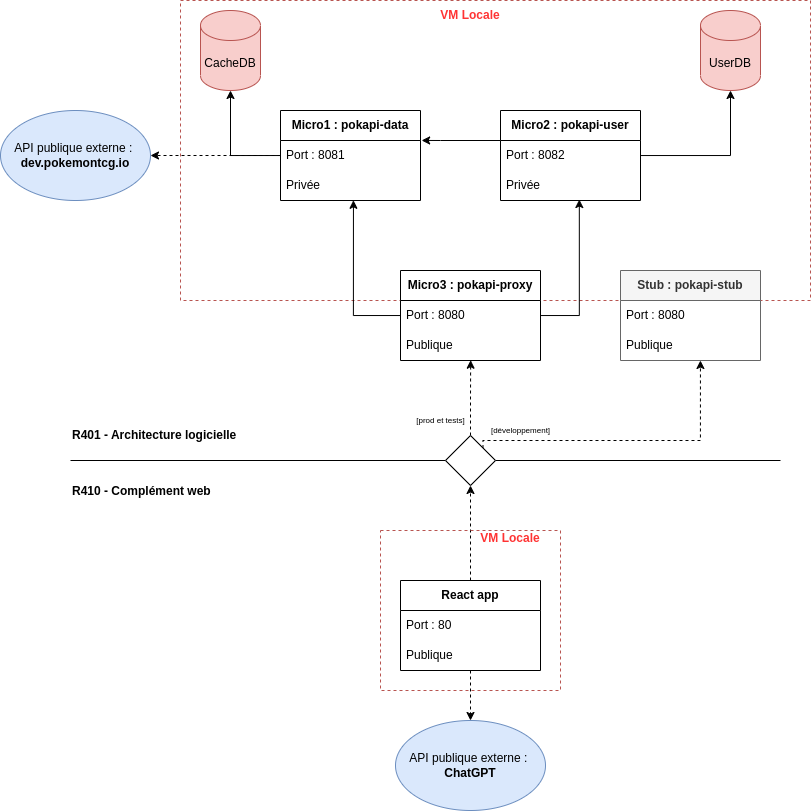

The diagram above was exported from draw.io. Its source (the exported page's mxGraphModel, read from the mxfile embedded in the PNG):
<mxGraphModel dx="1816" dy="670" grid="1" gridSize="10" guides="1" tooltips="1" connect="1" arrows="1" fold="1" page="1" pageScale="1" pageWidth="827" pageHeight="1169" math="0" shadow="0">
  <root>
    <mxCell id="0" />
    <mxCell id="1" parent="0" />
    <mxCell id="MNQDJvNVSztSQd1dMYfK-7" value="" style="group" parent="1" vertex="1" connectable="0">
      <mxGeometry x="160" y="20" width="630" height="300" as="geometry" />
    </mxCell>
    <mxCell id="MNQDJvNVSztSQd1dMYfK-4" value="" style="rounded=0;whiteSpace=wrap;html=1;dashed=1;perimeterSpacing=0;fillColor=none;strokeColor=#b85450;" parent="MNQDJvNVSztSQd1dMYfK-7" vertex="1">
      <mxGeometry width="630" height="300" as="geometry" />
    </mxCell>
    <mxCell id="MNQDJvNVSztSQd1dMYfK-6" value="&lt;b&gt;VM Locale&lt;/b&gt;" style="text;html=1;strokeColor=none;fillColor=none;align=center;verticalAlign=middle;whiteSpace=wrap;rounded=0;fontColor=#FF3333;" parent="MNQDJvNVSztSQd1dMYfK-7" vertex="1">
      <mxGeometry x="245" width="90" height="30" as="geometry" />
    </mxCell>
    <mxCell id="kWLSyBa7b6OA29GQqU44-12" value="UserDB" style="shape=cylinder3;whiteSpace=wrap;html=1;boundedLbl=1;backgroundOutline=1;size=15;fillColor=#f8cecc;strokeColor=#b85450;" parent="1" vertex="1">
      <mxGeometry x="680" y="30" width="60" height="80" as="geometry" />
    </mxCell>
    <mxCell id="kWLSyBa7b6OA29GQqU44-14" value="CacheDB" style="shape=cylinder3;whiteSpace=wrap;html=1;boundedLbl=1;backgroundOutline=1;size=15;fillColor=#f8cecc;strokeColor=#b85450;" parent="1" vertex="1">
      <mxGeometry x="180" y="30" width="60" height="80" as="geometry" />
    </mxCell>
    <mxCell id="kWLSyBa7b6OA29GQqU44-16" value="R401 - Architecture logicielle" style="text;html=1;strokeColor=none;fillColor=none;align=left;verticalAlign=middle;whiteSpace=wrap;rounded=0;fontStyle=1" parent="1" vertex="1">
      <mxGeometry x="50" y="440" width="200" height="30" as="geometry" />
    </mxCell>
    <mxCell id="kWLSyBa7b6OA29GQqU44-17" value="R410 - Complément web" style="text;html=1;strokeColor=none;fillColor=none;align=left;verticalAlign=middle;whiteSpace=wrap;rounded=0;fontStyle=1" parent="1" vertex="1">
      <mxGeometry x="50" y="496" width="200" height="30" as="geometry" />
    </mxCell>
    <mxCell id="fOnuyFW5hcLxaHzOQ1E5-2" value="API publique externe :&amp;nbsp;&lt;br&gt;&lt;b&gt;dev.pokemontcg.io&lt;/b&gt;" style="ellipse;whiteSpace=wrap;html=1;fillColor=#dae8fc;strokeColor=#6c8ebf;" parent="1" vertex="1">
      <mxGeometry x="-20" y="130" width="150" height="90" as="geometry" />
    </mxCell>
    <mxCell id="fOnuyFW5hcLxaHzOQ1E5-7" style="edgeStyle=orthogonalEdgeStyle;rounded=0;orthogonalLoop=1;jettySize=auto;html=1;dashed=1;" parent="1" source="fOnuyFW5hcLxaHzOQ1E5-3" target="fOnuyFW5hcLxaHzOQ1E5-2" edge="1">
      <mxGeometry relative="1" as="geometry" />
    </mxCell>
    <mxCell id="fOnuyFW5hcLxaHzOQ1E5-8" style="edgeStyle=orthogonalEdgeStyle;rounded=0;orthogonalLoop=1;jettySize=auto;html=1;" parent="1" source="fOnuyFW5hcLxaHzOQ1E5-3" target="kWLSyBa7b6OA29GQqU44-14" edge="1">
      <mxGeometry relative="1" as="geometry" />
    </mxCell>
    <mxCell id="fOnuyFW5hcLxaHzOQ1E5-3" value="&lt;b&gt;Micro1 : pokapi-data&lt;/b&gt;" style="swimlane;fontStyle=0;childLayout=stackLayout;horizontal=1;startSize=30;horizontalStack=0;resizeParent=1;resizeParentMax=0;resizeLast=0;collapsible=1;marginBottom=0;whiteSpace=wrap;html=1;" parent="1" vertex="1">
      <mxGeometry x="260" y="130" width="140" height="90" as="geometry">
        <mxRectangle x="270" y="90" width="160" height="30" as="alternateBounds" />
      </mxGeometry>
    </mxCell>
    <mxCell id="fOnuyFW5hcLxaHzOQ1E5-4" value="Port : 8081" style="text;strokeColor=none;fillColor=none;align=left;verticalAlign=middle;spacingLeft=4;spacingRight=4;overflow=hidden;points=[[0,0.5],[1,0.5]];portConstraint=eastwest;rotatable=0;whiteSpace=wrap;html=1;" parent="fOnuyFW5hcLxaHzOQ1E5-3" vertex="1">
      <mxGeometry y="30" width="140" height="30" as="geometry" />
    </mxCell>
    <mxCell id="fOnuyFW5hcLxaHzOQ1E5-18" value="Privée" style="text;strokeColor=none;fillColor=none;align=left;verticalAlign=middle;spacingLeft=4;spacingRight=4;overflow=hidden;points=[[0,0.5],[1,0.5]];portConstraint=eastwest;rotatable=0;whiteSpace=wrap;html=1;" parent="fOnuyFW5hcLxaHzOQ1E5-3" vertex="1">
      <mxGeometry y="60" width="140" height="30" as="geometry" />
    </mxCell>
    <mxCell id="fOnuyFW5hcLxaHzOQ1E5-13" style="edgeStyle=orthogonalEdgeStyle;rounded=0;orthogonalLoop=1;jettySize=auto;html=1;" parent="1" source="fOnuyFW5hcLxaHzOQ1E5-9" target="kWLSyBa7b6OA29GQqU44-12" edge="1">
      <mxGeometry relative="1" as="geometry" />
    </mxCell>
    <mxCell id="fOnuyFW5hcLxaHzOQ1E5-14" style="edgeStyle=orthogonalEdgeStyle;rounded=0;orthogonalLoop=1;jettySize=auto;html=1;entryX=1.008;entryY=-0.002;entryDx=0;entryDy=0;entryPerimeter=0;" parent="1" source="fOnuyFW5hcLxaHzOQ1E5-9" target="fOnuyFW5hcLxaHzOQ1E5-4" edge="1">
      <mxGeometry relative="1" as="geometry">
        <mxPoint x="410" y="160" as="targetPoint" />
        <Array as="points">
          <mxPoint x="420" y="160" />
          <mxPoint x="420" y="160" />
        </Array>
      </mxGeometry>
    </mxCell>
    <mxCell id="fOnuyFW5hcLxaHzOQ1E5-9" value="&lt;b&gt;Micro2 : pokapi-user&lt;/b&gt;" style="swimlane;fontStyle=0;childLayout=stackLayout;horizontal=1;startSize=30;horizontalStack=0;resizeParent=1;resizeParentMax=0;resizeLast=0;collapsible=1;marginBottom=0;whiteSpace=wrap;html=1;" parent="1" vertex="1">
      <mxGeometry x="480" y="130" width="140" height="90" as="geometry">
        <mxRectangle x="270" y="90" width="160" height="30" as="alternateBounds" />
      </mxGeometry>
    </mxCell>
    <mxCell id="fOnuyFW5hcLxaHzOQ1E5-10" value="Port : 8082" style="text;strokeColor=none;fillColor=none;align=left;verticalAlign=middle;spacingLeft=4;spacingRight=4;overflow=hidden;points=[[0,0.5],[1,0.5]];portConstraint=eastwest;rotatable=0;whiteSpace=wrap;html=1;" parent="fOnuyFW5hcLxaHzOQ1E5-9" vertex="1">
      <mxGeometry y="30" width="140" height="30" as="geometry" />
    </mxCell>
    <mxCell id="fOnuyFW5hcLxaHzOQ1E5-19" value="Privée" style="text;strokeColor=none;fillColor=none;align=left;verticalAlign=middle;spacingLeft=4;spacingRight=4;overflow=hidden;points=[[0,0.5],[1,0.5]];portConstraint=eastwest;rotatable=0;whiteSpace=wrap;html=1;" parent="fOnuyFW5hcLxaHzOQ1E5-9" vertex="1">
      <mxGeometry y="60" width="140" height="30" as="geometry" />
    </mxCell>
    <mxCell id="fOnuyFW5hcLxaHzOQ1E5-15" value="&lt;b&gt;Micro3 : pokapi-proxy&lt;/b&gt;" style="swimlane;fontStyle=0;childLayout=stackLayout;horizontal=1;startSize=30;horizontalStack=0;resizeParent=1;resizeParentMax=0;resizeLast=0;collapsible=1;marginBottom=0;whiteSpace=wrap;html=1;" parent="1" vertex="1">
      <mxGeometry x="380" y="290" width="140" height="90" as="geometry">
        <mxRectangle x="270" y="90" width="160" height="30" as="alternateBounds" />
      </mxGeometry>
    </mxCell>
    <mxCell id="fOnuyFW5hcLxaHzOQ1E5-16" value="Port : 8080" style="text;strokeColor=none;fillColor=none;align=left;verticalAlign=middle;spacingLeft=4;spacingRight=4;overflow=hidden;points=[[0,0.5],[1,0.5]];portConstraint=eastwest;rotatable=0;whiteSpace=wrap;html=1;" parent="fOnuyFW5hcLxaHzOQ1E5-15" vertex="1">
      <mxGeometry y="30" width="140" height="30" as="geometry" />
    </mxCell>
    <mxCell id="fOnuyFW5hcLxaHzOQ1E5-17" value="Publique" style="text;strokeColor=none;fillColor=none;align=left;verticalAlign=middle;spacingLeft=4;spacingRight=4;overflow=hidden;points=[[0,0.5],[1,0.5]];portConstraint=eastwest;rotatable=0;whiteSpace=wrap;html=1;" parent="fOnuyFW5hcLxaHzOQ1E5-15" vertex="1">
      <mxGeometry y="60" width="140" height="30" as="geometry" />
    </mxCell>
    <mxCell id="fOnuyFW5hcLxaHzOQ1E5-21" style="edgeStyle=orthogonalEdgeStyle;rounded=0;orthogonalLoop=1;jettySize=auto;html=1;entryX=0.521;entryY=0.993;entryDx=0;entryDy=0;entryPerimeter=0;" parent="1" source="fOnuyFW5hcLxaHzOQ1E5-15" target="fOnuyFW5hcLxaHzOQ1E5-18" edge="1">
      <mxGeometry relative="1" as="geometry">
        <Array as="points">
          <mxPoint x="333" y="335" />
        </Array>
      </mxGeometry>
    </mxCell>
    <mxCell id="fOnuyFW5hcLxaHzOQ1E5-23" style="edgeStyle=orthogonalEdgeStyle;rounded=0;orthogonalLoop=1;jettySize=auto;html=1;entryX=0.563;entryY=0.967;entryDx=0;entryDy=0;entryPerimeter=0;" parent="1" source="fOnuyFW5hcLxaHzOQ1E5-15" target="fOnuyFW5hcLxaHzOQ1E5-19" edge="1">
      <mxGeometry relative="1" as="geometry">
        <Array as="points">
          <mxPoint x="559" y="335" />
        </Array>
      </mxGeometry>
    </mxCell>
    <mxCell id="fOnuyFW5hcLxaHzOQ1E5-25" value="" style="endArrow=none;html=1;rounded=0;" parent="1" source="MNQDJvNVSztSQd1dMYfK-1" edge="1">
      <mxGeometry width="50" height="50" relative="1" as="geometry">
        <mxPoint x="50" y="480" as="sourcePoint" />
        <mxPoint x="760" y="480" as="targetPoint" />
      </mxGeometry>
    </mxCell>
    <mxCell id="fOnuyFW5hcLxaHzOQ1E5-26" style="edgeStyle=orthogonalEdgeStyle;rounded=0;orthogonalLoop=1;jettySize=auto;html=1;entryX=0.501;entryY=0.991;entryDx=0;entryDy=0;entryPerimeter=0;dashed=1;exitX=0.5;exitY=0;exitDx=0;exitDy=0;" parent="1" source="MNQDJvNVSztSQd1dMYfK-1" target="fOnuyFW5hcLxaHzOQ1E5-17" edge="1">
      <mxGeometry relative="1" as="geometry">
        <mxPoint x="450" y="420" as="sourcePoint" />
      </mxGeometry>
    </mxCell>
    <mxCell id="fOnuyFW5hcLxaHzOQ1E5-31" style="edgeStyle=orthogonalEdgeStyle;rounded=0;orthogonalLoop=1;jettySize=auto;html=1;dashed=1;entryX=0.5;entryY=1;entryDx=0;entryDy=0;" parent="1" source="fOnuyFW5hcLxaHzOQ1E5-27" target="MNQDJvNVSztSQd1dMYfK-1" edge="1">
      <mxGeometry relative="1" as="geometry">
        <mxPoint x="450" y="510" as="targetPoint" />
      </mxGeometry>
    </mxCell>
    <mxCell id="fOnuyFW5hcLxaHzOQ1E5-34" style="edgeStyle=orthogonalEdgeStyle;rounded=0;orthogonalLoop=1;jettySize=auto;html=1;entryX=0.5;entryY=0;entryDx=0;entryDy=0;dashed=1;" parent="1" source="fOnuyFW5hcLxaHzOQ1E5-27" target="fOnuyFW5hcLxaHzOQ1E5-33" edge="1">
      <mxGeometry relative="1" as="geometry" />
    </mxCell>
    <mxCell id="fOnuyFW5hcLxaHzOQ1E5-27" value="&lt;b&gt;React app&lt;/b&gt;" style="swimlane;fontStyle=0;childLayout=stackLayout;horizontal=1;startSize=30;horizontalStack=0;resizeParent=1;resizeParentMax=0;resizeLast=0;collapsible=1;marginBottom=0;whiteSpace=wrap;html=1;" parent="1" vertex="1">
      <mxGeometry x="380" y="600" width="140" height="90" as="geometry" />
    </mxCell>
    <mxCell id="fOnuyFW5hcLxaHzOQ1E5-28" value="Port : 80" style="text;strokeColor=none;fillColor=none;align=left;verticalAlign=middle;spacingLeft=4;spacingRight=4;overflow=hidden;points=[[0,0.5],[1,0.5]];portConstraint=eastwest;rotatable=0;whiteSpace=wrap;html=1;" parent="fOnuyFW5hcLxaHzOQ1E5-27" vertex="1">
      <mxGeometry y="30" width="140" height="30" as="geometry" />
    </mxCell>
    <mxCell id="fOnuyFW5hcLxaHzOQ1E5-29" value="Publique" style="text;strokeColor=none;fillColor=none;align=left;verticalAlign=middle;spacingLeft=4;spacingRight=4;overflow=hidden;points=[[0,0.5],[1,0.5]];portConstraint=eastwest;rotatable=0;whiteSpace=wrap;html=1;" parent="fOnuyFW5hcLxaHzOQ1E5-27" vertex="1">
      <mxGeometry y="60" width="140" height="30" as="geometry" />
    </mxCell>
    <mxCell id="fOnuyFW5hcLxaHzOQ1E5-33" value="API publique externe :&amp;nbsp;&lt;br&gt;&lt;b&gt;ChatGPT&lt;/b&gt;" style="ellipse;whiteSpace=wrap;html=1;fillColor=#dae8fc;strokeColor=#6c8ebf;" parent="1" vertex="1">
      <mxGeometry x="375" y="740" width="150" height="90" as="geometry" />
    </mxCell>
    <mxCell id="fOnuyFW5hcLxaHzOQ1E5-35" value="&lt;b&gt;Stub : pokapi-stub&lt;/b&gt;" style="swimlane;fontStyle=0;childLayout=stackLayout;horizontal=1;startSize=30;horizontalStack=0;resizeParent=1;resizeParentMax=0;resizeLast=0;collapsible=1;marginBottom=0;whiteSpace=wrap;html=1;fillColor=#f5f5f5;fontColor=#333333;strokeColor=#666666;" parent="1" vertex="1">
      <mxGeometry x="600" y="290" width="140" height="90" as="geometry">
        <mxRectangle x="270" y="90" width="160" height="30" as="alternateBounds" />
      </mxGeometry>
    </mxCell>
    <mxCell id="fOnuyFW5hcLxaHzOQ1E5-36" value="Port : 8080" style="text;strokeColor=none;fillColor=none;align=left;verticalAlign=middle;spacingLeft=4;spacingRight=4;overflow=hidden;points=[[0,0.5],[1,0.5]];portConstraint=eastwest;rotatable=0;whiteSpace=wrap;html=1;" parent="fOnuyFW5hcLxaHzOQ1E5-35" vertex="1">
      <mxGeometry y="30" width="140" height="30" as="geometry" />
    </mxCell>
    <mxCell id="fOnuyFW5hcLxaHzOQ1E5-37" value="Publique" style="text;strokeColor=none;fillColor=none;align=left;verticalAlign=middle;spacingLeft=4;spacingRight=4;overflow=hidden;points=[[0,0.5],[1,0.5]];portConstraint=eastwest;rotatable=0;whiteSpace=wrap;html=1;" parent="fOnuyFW5hcLxaHzOQ1E5-35" vertex="1">
      <mxGeometry y="60" width="140" height="30" as="geometry" />
    </mxCell>
    <mxCell id="fOnuyFW5hcLxaHzOQ1E5-39" style="edgeStyle=orthogonalEdgeStyle;rounded=0;orthogonalLoop=1;jettySize=auto;html=1;entryX=0.571;entryY=1;entryDx=0;entryDy=0;entryPerimeter=0;dashed=1;exitX=1;exitY=0;exitDx=0;exitDy=0;" parent="1" source="MNQDJvNVSztSQd1dMYfK-1" target="fOnuyFW5hcLxaHzOQ1E5-37" edge="1">
      <mxGeometry relative="1" as="geometry">
        <mxPoint x="510" y="459.71" as="sourcePoint" />
        <mxPoint x="677.7" y="390.01000000000005" as="targetPoint" />
        <Array as="points">
          <mxPoint x="463" y="460" />
          <mxPoint x="680" y="460" />
        </Array>
      </mxGeometry>
    </mxCell>
    <mxCell id="fOnuyFW5hcLxaHzOQ1E5-40" value="[développement]" style="edgeLabel;html=1;align=center;verticalAlign=middle;resizable=0;points=[];fontSize=8;" parent="fOnuyFW5hcLxaHzOQ1E5-39" vertex="1" connectable="0">
      <mxGeometry x="-0.0715" y="-2" relative="1" as="geometry">
        <mxPoint x="-97" y="-12" as="offset" />
      </mxGeometry>
    </mxCell>
    <mxCell id="MNQDJvNVSztSQd1dMYfK-3" value="[prod et tests]" style="edgeLabel;html=1;align=center;verticalAlign=middle;resizable=0;points=[];fontSize=8;" parent="fOnuyFW5hcLxaHzOQ1E5-39" vertex="1" connectable="0">
      <mxGeometry x="-0.0715" y="-2" relative="1" as="geometry">
        <mxPoint x="-177" y="-22" as="offset" />
      </mxGeometry>
    </mxCell>
    <mxCell id="MNQDJvNVSztSQd1dMYfK-2" value="" style="endArrow=none;html=1;rounded=0;" parent="1" target="MNQDJvNVSztSQd1dMYfK-1" edge="1">
      <mxGeometry width="50" height="50" relative="1" as="geometry">
        <mxPoint x="50" y="480" as="sourcePoint" />
        <mxPoint x="760" y="480" as="targetPoint" />
      </mxGeometry>
    </mxCell>
    <mxCell id="MNQDJvNVSztSQd1dMYfK-1" value="" style="rhombus;whiteSpace=wrap;html=1;" parent="1" vertex="1">
      <mxGeometry x="425" y="455" width="50" height="50" as="geometry" />
    </mxCell>
    <mxCell id="MNQDJvNVSztSQd1dMYfK-8" value="" style="group" parent="1" vertex="1" connectable="0">
      <mxGeometry x="360" y="550" width="180" height="160" as="geometry" />
    </mxCell>
    <mxCell id="MNQDJvNVSztSQd1dMYfK-9" value="" style="rounded=0;whiteSpace=wrap;html=1;dashed=1;perimeterSpacing=0;fillColor=none;strokeColor=#b85450;" parent="MNQDJvNVSztSQd1dMYfK-8" vertex="1">
      <mxGeometry width="180" height="160" as="geometry" />
    </mxCell>
    <mxCell id="MNQDJvNVSztSQd1dMYfK-10" value="&lt;b&gt;VM Locale&lt;/b&gt;" style="text;html=1;strokeColor=none;fillColor=none;align=center;verticalAlign=middle;whiteSpace=wrap;rounded=0;fontColor=#FF3333;" parent="MNQDJvNVSztSQd1dMYfK-8" vertex="1">
      <mxGeometry x="90" width="80" height="16" as="geometry" />
    </mxCell>
  </root>
</mxGraphModel>